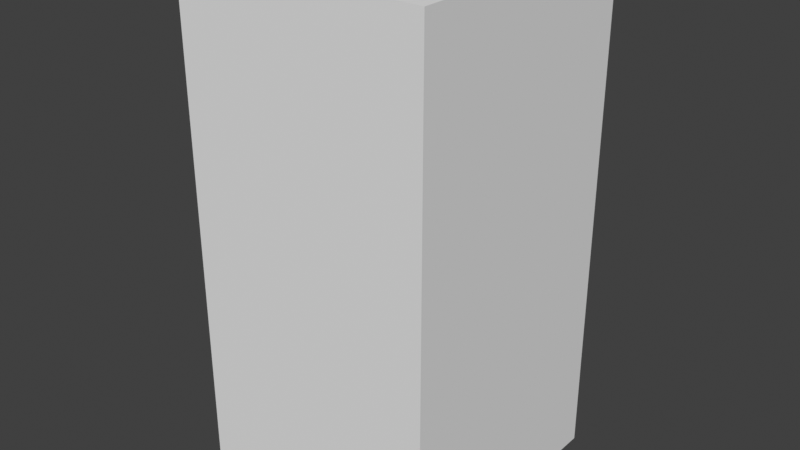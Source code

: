 # Source: quake3_TEMPLATE.blend  (saved by Blender 4.1.23; exported with 4.5.12 LTS)
import bpy
from mathutils import Matrix  # noqa: F401  (used for matrix-valued properties, if any)

bpy.ops.wm.read_factory_settings(use_empty=True)
scene = bpy.context.scene
scene.name = 'Scene'

# ---- collections
col_guides = bpy.data.collections.new('Guides'); scene.collection.children.link(col_guides)
col_surfaces = bpy.data.collections.new('Surfaces'); scene.collection.children.link(col_surfaces)

# ---- world
world_world = bpy.data.worlds.new('World'); scene.world = world_world
world_world.use_nodes = True; world_world.node_tree.nodes.clear()
_N = world_world.node_tree.nodes; _L = world_world.node_tree.links
n0 = _N.new('ShaderNodeOutputWorld'); n0.name = 'World Output'; n0.location = (300, 300)
n1 = _N.new('ShaderNodeBackground'); n1.name = 'Background'; n1.location = (10, 300)
n1.inputs[0].default_value = (0.05088, 0.05088, 0.05088, 1.0)
_L.new(n1.outputs[0], n0.inputs[0])
n0.is_active_output = True
world_world.color = (0.05088, 0.05088, 0.05088)
world_world.use_sun_shadow = False
world_world.sun_shadow_jitter_overblur = 0.0

# ---- meshes
me_boundary = bpy.data.meshes.new('boundary')
me_boundary.from_pydata([(-15.0, -15.0, -24.01), (-15.0, -15.0, 35.99), (-15.0, 15.0, -24.01), (-15.0, 15.0, 35.99), (15.0, -15.0, -24.01), (15.0, -15.0, 35.99), (15.0, 15.0, -24.01), (15.0, 15.0, 35.99)], [], [(0, 1, 3, 2), (2, 3, 7, 6), (6, 7, 5, 4), (4, 5, 1, 0), (2, 6, 4, 0), (7, 3, 1, 5)])
_uv = me_boundary.uv_layers.new(name='UVMap')
_uv.uv.foreach_set('vector', [0.375, 0.0, 0.625, 0.0, 0.625, 0.25, 0.375, 0.25, 0.375, 0.25, 0.625, 0.25, 0.625, 0.5, 0.375, 0.5, 0.375, 0.5, 0.625, 0.5, 0.625, 0.75, 0.375, 0.75, 0.375, 0.75, 0.625, 0.75, 0.625, 1.0, 0.375, 1.0, 0.125, 0.5, 0.375, 0.5, 0.375, 0.75, 0.125, 0.75, 0.625, 0.5, 0.875, 0.5, 0.875, 0.75, 0.625, 0.75])
me_boundary.update()

# ---- objects
ob_md__boundary = bpy.data.objects.new('MD+_boundary', me_boundary)
ob_front_floor = bpy.data.objects.new('Front+Floor', None)

# ---- transforms, parenting, visibility, modifiers, constraints
ob_md__boundary.location = (0.0, 0.0, 0.0)
ob_md__boundary.lock_location = (True, True, True)
ob_md__boundary.lock_rotation = (True, True, True)
ob_md__boundary.lock_scale = (True, True, True)
ob_md__boundary.hide_select = True
ob_md__boundary.display_type = 'BOUNDS'
ob_front_floor.location = (15.08, 0.0, -24.0)
ob_front_floor.rotation_euler = (-0.0, 1.571, 0.0)
ob_front_floor.lock_location = (True, True, True)
ob_front_floor.lock_rotation = (True, True, True)
ob_front_floor.lock_scale = (True, True, True)
ob_front_floor.empty_display_type = 'SINGLE_ARROW'
ob_front_floor.empty_display_size = 32.64
ob_front_floor.hide_select = True

# ---- collection membership
col_guides.objects.link(ob_md__boundary)
col_guides.objects.link(ob_front_floor)

# ---- scene / render settings (as saved in the file)
scene.frame_start = 0; scene.frame_end = 6; scene.frame_set(0)
scene.render.engine = 'BLENDER_EEVEE_NEXT'
scene.render.fps = 15
scene.cycles.sampling_pattern = 'TABULATED_SOBOL'
scene.cycles.bake_type = 'EMIT'
scene.eevee.ray_tracing_options.trace_max_roughness = 0.0
scene.view_settings.view_transform = 'Standard'
bpy.context.view_layer.update()

# ---- added for rendering (the .blend has no active camera and no usable light): camera, sun
cam_auto = bpy.data.cameras.new('AutoCamera')
cam_auto.lens = 50.0
cam_auto.sensor_width = 36.0
cam_auto.clip_end = 1193.22
ob_auto_camera = bpy.data.objects.new('AutoCamera', cam_auto)
scene.collection.objects.link(ob_auto_camera)
ob_auto_camera.location = (67.9898, -81.5878, 60.3782)
ob_auto_camera.rotation_euler = (1.09748, -7.21219e-08, 0.694738)
scene.camera = ob_auto_camera
light_auto_sun = bpy.data.lights.new('AutoSun', 'SUN')
light_auto_sun.energy = 3.0
light_auto_sun.angle = 0.0523599
ob_auto_sun = bpy.data.objects.new('AutoSun', light_auto_sun)
scene.collection.objects.link(ob_auto_sun)
ob_auto_sun.rotation_euler = (0.872665, 0.174533, 0.523599)
bpy.context.view_layer.update()
